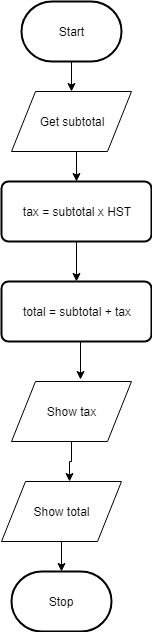

The diagram above was exported from draw.io. Its source (the exported page's mxGraphModel, read from the mxfile embedded in the PNG):
<mxGraphModel dx="988" dy="603" grid="1" gridSize="10" guides="1" tooltips="1" connect="1" arrows="1" fold="1" page="1" pageScale="1" pageWidth="850" pageHeight="1100" math="0" shadow="0">
  <root>
    <mxCell id="yLXHf-SLmmNFEJjWWaMD-0" />
    <mxCell id="yLXHf-SLmmNFEJjWWaMD-1" parent="yLXHf-SLmmNFEJjWWaMD-0" />
    <mxCell id="yLXHf-SLmmNFEJjWWaMD-2" style="edgeStyle=orthogonalEdgeStyle;rounded=0;orthogonalLoop=1;jettySize=auto;html=1;exitX=0.5;exitY=1;exitDx=0;exitDy=0;exitPerimeter=0;" edge="1" parent="yLXHf-SLmmNFEJjWWaMD-1" source="yLXHf-SLmmNFEJjWWaMD-3" target="aa50Sd71x2imSyITjPEq-1">
      <mxGeometry relative="1" as="geometry">
        <mxPoint x="70" y="100" as="targetPoint" />
      </mxGeometry>
    </mxCell>
    <mxCell id="yLXHf-SLmmNFEJjWWaMD-3" value="Start" style="strokeWidth=2;html=1;shape=mxgraph.flowchart.terminator;whiteSpace=wrap;" vertex="1" parent="yLXHf-SLmmNFEJjWWaMD-1">
      <mxGeometry x="400" y="40" width="100" height="60" as="geometry" />
    </mxCell>
    <mxCell id="yLXHf-SLmmNFEJjWWaMD-16" value="Stop" style="strokeWidth=2;html=1;shape=mxgraph.flowchart.terminator;whiteSpace=wrap;" vertex="1" parent="yLXHf-SLmmNFEJjWWaMD-1">
      <mxGeometry x="390" y="610" width="100" height="60" as="geometry" />
    </mxCell>
    <mxCell id="aa50Sd71x2imSyITjPEq-4" style="edgeStyle=orthogonalEdgeStyle;rounded=0;orthogonalLoop=1;jettySize=auto;html=1;exitX=0.5;exitY=1;exitDx=0;exitDy=0;entryX=0.5;entryY=0;entryDx=0;entryDy=0;" edge="1" parent="yLXHf-SLmmNFEJjWWaMD-1" source="aa50Sd71x2imSyITjPEq-1" target="aa50Sd71x2imSyITjPEq-2">
      <mxGeometry relative="1" as="geometry" />
    </mxCell>
    <mxCell id="aa50Sd71x2imSyITjPEq-1" value="Get subtotal" style="shape=parallelogram;perimeter=parallelogramPerimeter;whiteSpace=wrap;html=1;" vertex="1" parent="yLXHf-SLmmNFEJjWWaMD-1">
      <mxGeometry x="390" y="130" width="120" height="60" as="geometry" />
    </mxCell>
    <mxCell id="aa50Sd71x2imSyITjPEq-9" style="edgeStyle=orthogonalEdgeStyle;rounded=0;orthogonalLoop=1;jettySize=auto;html=1;exitX=0.5;exitY=1;exitDx=0;exitDy=0;entryX=0.5;entryY=0;entryDx=0;entryDy=0;" edge="1" parent="yLXHf-SLmmNFEJjWWaMD-1" source="aa50Sd71x2imSyITjPEq-2" target="aa50Sd71x2imSyITjPEq-5">
      <mxGeometry relative="1" as="geometry" />
    </mxCell>
    <mxCell id="aa50Sd71x2imSyITjPEq-2" value="tax = subtotal x HST" style="rounded=1;whiteSpace=wrap;html=1;absoluteArcSize=1;arcSize=14;strokeWidth=2;" vertex="1" parent="yLXHf-SLmmNFEJjWWaMD-1">
      <mxGeometry x="380" y="220" width="150" height="60" as="geometry" />
    </mxCell>
    <mxCell id="aa50Sd71x2imSyITjPEq-10" style="edgeStyle=orthogonalEdgeStyle;rounded=0;orthogonalLoop=1;jettySize=auto;html=1;exitX=0.5;exitY=1;exitDx=0;exitDy=0;entryX=0.577;entryY=-0.033;entryDx=0;entryDy=0;entryPerimeter=0;" edge="1" parent="yLXHf-SLmmNFEJjWWaMD-1" source="aa50Sd71x2imSyITjPEq-5" target="aa50Sd71x2imSyITjPEq-7">
      <mxGeometry relative="1" as="geometry" />
    </mxCell>
    <mxCell id="aa50Sd71x2imSyITjPEq-5" value="total = subtotal + tax" style="rounded=1;whiteSpace=wrap;html=1;absoluteArcSize=1;arcSize=14;strokeWidth=2;" vertex="1" parent="yLXHf-SLmmNFEJjWWaMD-1">
      <mxGeometry x="380" y="320" width="150" height="60" as="geometry" />
    </mxCell>
    <mxCell id="aa50Sd71x2imSyITjPEq-11" style="edgeStyle=orthogonalEdgeStyle;rounded=0;orthogonalLoop=1;jettySize=auto;html=1;exitX=0.5;exitY=1;exitDx=0;exitDy=0;entryX=0.565;entryY=0.007;entryDx=0;entryDy=0;entryPerimeter=0;" edge="1" parent="yLXHf-SLmmNFEJjWWaMD-1" source="aa50Sd71x2imSyITjPEq-7" target="aa50Sd71x2imSyITjPEq-8">
      <mxGeometry relative="1" as="geometry" />
    </mxCell>
    <mxCell id="aa50Sd71x2imSyITjPEq-7" value="Show tax" style="shape=parallelogram;perimeter=parallelogramPerimeter;whiteSpace=wrap;html=1;" vertex="1" parent="yLXHf-SLmmNFEJjWWaMD-1">
      <mxGeometry x="390" y="420" width="120" height="60" as="geometry" />
    </mxCell>
    <mxCell id="aa50Sd71x2imSyITjPEq-12" style="edgeStyle=orthogonalEdgeStyle;rounded=0;orthogonalLoop=1;jettySize=auto;html=1;exitX=0.5;exitY=1;exitDx=0;exitDy=0;entryX=0.5;entryY=0;entryDx=0;entryDy=0;entryPerimeter=0;" edge="1" parent="yLXHf-SLmmNFEJjWWaMD-1" source="aa50Sd71x2imSyITjPEq-8" target="yLXHf-SLmmNFEJjWWaMD-16">
      <mxGeometry relative="1" as="geometry" />
    </mxCell>
    <mxCell id="aa50Sd71x2imSyITjPEq-8" value="Show total" style="shape=parallelogram;perimeter=parallelogramPerimeter;whiteSpace=wrap;html=1;" vertex="1" parent="yLXHf-SLmmNFEJjWWaMD-1">
      <mxGeometry x="380" y="520" width="120" height="60" as="geometry" />
    </mxCell>
  </root>
</mxGraphModel>